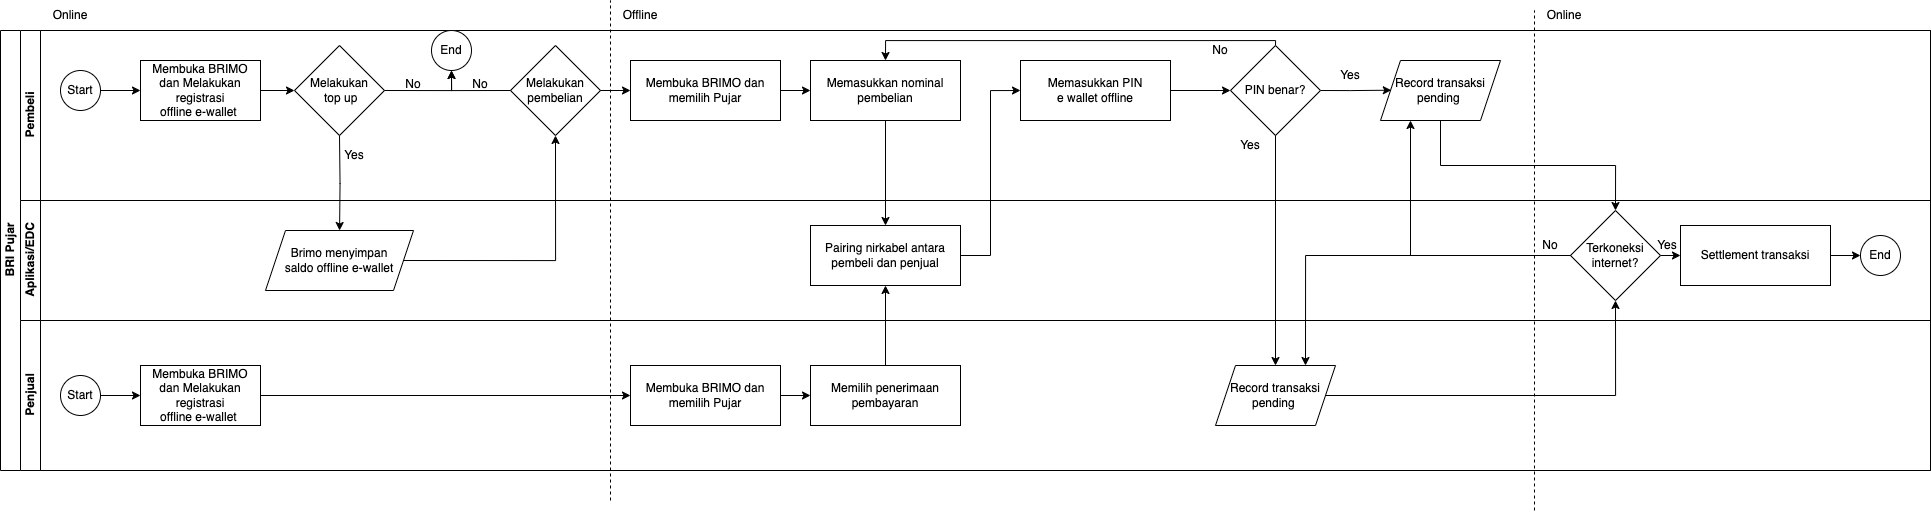

The diagram above was exported from draw.io. Its source (the exported page's mxGraphModel, read from the mxfile embedded in the PNG):
<mxGraphModel dx="1468" dy="723" grid="1" gridSize="10" guides="1" tooltips="1" connect="1" arrows="1" fold="1" page="1" pageScale="1" pageWidth="827" pageHeight="1169" background="none" math="0" shadow="0">
  <root>
    <mxCell id="0" />
    <mxCell id="1" parent="0" />
    <mxCell id="dNxyNK7c78bLwvsdeMH5-19" value="BRI Pujar" style="swimlane;html=1;childLayout=stackLayout;resizeParent=1;resizeParentMax=0;horizontal=0;startSize=20;horizontalStack=0;" parent="1" vertex="1">
      <mxGeometry x="120" y="120" width="1930" height="440" as="geometry" />
    </mxCell>
    <mxCell id="dNxyNK7c78bLwvsdeMH5-20" value="Pembeli" style="swimlane;html=1;startSize=20;horizontal=0;" parent="dNxyNK7c78bLwvsdeMH5-19" vertex="1">
      <mxGeometry x="20" width="1910" height="170" as="geometry" />
    </mxCell>
    <mxCell id="dNxyNK7c78bLwvsdeMH5-25" value="" style="edgeStyle=orthogonalEdgeStyle;rounded=0;orthogonalLoop=1;jettySize=auto;html=1;" parent="dNxyNK7c78bLwvsdeMH5-20" source="dNxyNK7c78bLwvsdeMH5-23" target="dNxyNK7c78bLwvsdeMH5-24" edge="1">
      <mxGeometry relative="1" as="geometry" />
    </mxCell>
    <mxCell id="dNxyNK7c78bLwvsdeMH5-23" value="Start" style="ellipse;whiteSpace=wrap;html=1;" parent="dNxyNK7c78bLwvsdeMH5-20" vertex="1">
      <mxGeometry x="40" y="40" width="40" height="40" as="geometry" />
    </mxCell>
    <mxCell id="dNxyNK7c78bLwvsdeMH5-24" value="Membuka BRIMO dan Melakukan registrasi &lt;br&gt;offline e-wallet&amp;nbsp;" style="rounded=0;whiteSpace=wrap;html=1;fontFamily=Helvetica;fontSize=12;fontColor=#000000;align=center;" parent="dNxyNK7c78bLwvsdeMH5-20" vertex="1">
      <mxGeometry x="120" y="30" width="120" height="60" as="geometry" />
    </mxCell>
    <mxCell id="dNxyNK7c78bLwvsdeMH5-32" value="End" style="ellipse;whiteSpace=wrap;html=1;" parent="dNxyNK7c78bLwvsdeMH5-20" vertex="1">
      <mxGeometry x="411" width="40" height="40" as="geometry" />
    </mxCell>
    <mxCell id="5Cz9RBg0qZsIoyPqIqZw-4" style="edgeStyle=orthogonalEdgeStyle;rounded=0;orthogonalLoop=1;jettySize=auto;html=1;endArrow=classic;endFill=1;exitX=1;exitY=0.5;exitDx=0;exitDy=0;entryX=0;entryY=0.5;entryDx=0;entryDy=0;" parent="dNxyNK7c78bLwvsdeMH5-20" source="dNxyNK7c78bLwvsdeMH5-24" edge="1">
      <mxGeometry relative="1" as="geometry">
        <mxPoint x="290" y="190" as="sourcePoint" />
        <mxPoint x="274" y="60" as="targetPoint" />
      </mxGeometry>
    </mxCell>
    <mxCell id="5Cz9RBg0qZsIoyPqIqZw-5" value="Melakukan&lt;br&gt;&amp;nbsp;top up" style="rhombus;whiteSpace=wrap;html=1;fontFamily=Helvetica;fontSize=12;fontColor=#000000;align=center;" parent="dNxyNK7c78bLwvsdeMH5-20" vertex="1">
      <mxGeometry x="274" y="15" width="90" height="90" as="geometry" />
    </mxCell>
    <mxCell id="5Cz9RBg0qZsIoyPqIqZw-7" value="No" style="text;html=1;strokeColor=none;fillColor=none;align=center;verticalAlign=middle;whiteSpace=wrap;rounded=0;" parent="dNxyNK7c78bLwvsdeMH5-20" vertex="1">
      <mxGeometry x="363" y="39" width="60" height="30" as="geometry" />
    </mxCell>
    <mxCell id="5Cz9RBg0qZsIoyPqIqZw-10" value="Yes" style="text;html=1;strokeColor=none;fillColor=none;align=center;verticalAlign=middle;whiteSpace=wrap;rounded=0;" parent="dNxyNK7c78bLwvsdeMH5-20" vertex="1">
      <mxGeometry x="304" y="110" width="60" height="30" as="geometry" />
    </mxCell>
    <mxCell id="5Cz9RBg0qZsIoyPqIqZw-11" value="Melakukan pembelian" style="rhombus;whiteSpace=wrap;html=1;fontFamily=Helvetica;fontSize=12;fontColor=#000000;align=center;" parent="dNxyNK7c78bLwvsdeMH5-20" vertex="1">
      <mxGeometry x="490" y="15" width="90" height="90" as="geometry" />
    </mxCell>
    <mxCell id="5Cz9RBg0qZsIoyPqIqZw-13" style="edgeStyle=orthogonalEdgeStyle;rounded=0;orthogonalLoop=1;jettySize=auto;html=1;endArrow=classic;endFill=1;exitX=1;exitY=0.5;exitDx=0;exitDy=0;entryX=0.5;entryY=1;entryDx=0;entryDy=0;" parent="dNxyNK7c78bLwvsdeMH5-20" source="5Cz9RBg0qZsIoyPqIqZw-5" target="dNxyNK7c78bLwvsdeMH5-32" edge="1">
      <mxGeometry relative="1" as="geometry">
        <mxPoint x="329" y="115" as="sourcePoint" />
        <mxPoint x="329" y="180" as="targetPoint" />
        <Array as="points">
          <mxPoint x="431" y="60" />
        </Array>
      </mxGeometry>
    </mxCell>
    <mxCell id="5Cz9RBg0qZsIoyPqIqZw-14" style="edgeStyle=orthogonalEdgeStyle;rounded=0;orthogonalLoop=1;jettySize=auto;html=1;endArrow=classic;endFill=1;exitX=0;exitY=0.5;exitDx=0;exitDy=0;entryX=0.5;entryY=1;entryDx=0;entryDy=0;" parent="dNxyNK7c78bLwvsdeMH5-20" source="5Cz9RBg0qZsIoyPqIqZw-11" target="dNxyNK7c78bLwvsdeMH5-32" edge="1">
      <mxGeometry relative="1" as="geometry">
        <mxPoint x="374" y="70" as="sourcePoint" />
        <mxPoint x="460" y="50" as="targetPoint" />
        <Array as="points">
          <mxPoint x="431" y="60" />
        </Array>
      </mxGeometry>
    </mxCell>
    <mxCell id="5Cz9RBg0qZsIoyPqIqZw-15" value="No" style="text;html=1;strokeColor=none;fillColor=none;align=center;verticalAlign=middle;whiteSpace=wrap;rounded=0;" parent="dNxyNK7c78bLwvsdeMH5-20" vertex="1">
      <mxGeometry x="430" y="39" width="60" height="30" as="geometry" />
    </mxCell>
    <mxCell id="5Cz9RBg0qZsIoyPqIqZw-16" value="Membuka BRIMO dan memilih Pujar" style="rounded=0;whiteSpace=wrap;html=1;fontFamily=Helvetica;fontSize=12;fontColor=#000000;align=center;" parent="dNxyNK7c78bLwvsdeMH5-20" vertex="1">
      <mxGeometry x="610" y="30" width="150" height="60" as="geometry" />
    </mxCell>
    <mxCell id="5Cz9RBg0qZsIoyPqIqZw-19" style="edgeStyle=orthogonalEdgeStyle;rounded=0;orthogonalLoop=1;jettySize=auto;html=1;exitX=1;exitY=0.5;exitDx=0;exitDy=0;entryX=0;entryY=0.5;entryDx=0;entryDy=0;" parent="dNxyNK7c78bLwvsdeMH5-20" source="5Cz9RBg0qZsIoyPqIqZw-11" target="5Cz9RBg0qZsIoyPqIqZw-16" edge="1">
      <mxGeometry relative="1" as="geometry">
        <mxPoint x="389" y="210" as="sourcePoint" />
        <mxPoint x="545" y="115" as="targetPoint" />
      </mxGeometry>
    </mxCell>
    <mxCell id="5Cz9RBg0qZsIoyPqIqZw-25" value="Memasukkan nominal pembelian" style="rounded=0;whiteSpace=wrap;html=1;fontFamily=Helvetica;fontSize=12;fontColor=#000000;align=center;" parent="dNxyNK7c78bLwvsdeMH5-20" vertex="1">
      <mxGeometry x="790" y="30" width="150" height="60" as="geometry" />
    </mxCell>
    <mxCell id="5Cz9RBg0qZsIoyPqIqZw-21" style="edgeStyle=orthogonalEdgeStyle;rounded=0;orthogonalLoop=1;jettySize=auto;html=1;exitX=1;exitY=0.5;exitDx=0;exitDy=0;entryX=0;entryY=0.5;entryDx=0;entryDy=0;" parent="dNxyNK7c78bLwvsdeMH5-20" source="5Cz9RBg0qZsIoyPqIqZw-16" target="5Cz9RBg0qZsIoyPqIqZw-25" edge="1">
      <mxGeometry relative="1" as="geometry">
        <Array as="points" />
      </mxGeometry>
    </mxCell>
    <mxCell id="5Cz9RBg0qZsIoyPqIqZw-31" style="edgeStyle=orthogonalEdgeStyle;rounded=0;orthogonalLoop=1;jettySize=auto;html=1;exitX=1;exitY=0.5;exitDx=0;exitDy=0;entryX=0;entryY=0.5;entryDx=0;entryDy=0;" parent="dNxyNK7c78bLwvsdeMH5-20" source="5Cz9RBg0qZsIoyPqIqZw-29" target="5Cz9RBg0qZsIoyPqIqZw-28" edge="1">
      <mxGeometry relative="1" as="geometry" />
    </mxCell>
    <mxCell id="5Cz9RBg0qZsIoyPqIqZw-29" value="Memasukkan PIN &lt;br&gt;e wallet offline" style="rounded=0;whiteSpace=wrap;html=1;fontFamily=Helvetica;fontSize=12;fontColor=#000000;align=center;" parent="dNxyNK7c78bLwvsdeMH5-20" vertex="1">
      <mxGeometry x="1000" y="30" width="150" height="60" as="geometry" />
    </mxCell>
    <mxCell id="5Cz9RBg0qZsIoyPqIqZw-32" style="edgeStyle=orthogonalEdgeStyle;rounded=0;orthogonalLoop=1;jettySize=auto;html=1;exitX=0.5;exitY=0;exitDx=0;exitDy=0;entryX=0.5;entryY=0;entryDx=0;entryDy=0;" parent="dNxyNK7c78bLwvsdeMH5-20" source="5Cz9RBg0qZsIoyPqIqZw-28" target="5Cz9RBg0qZsIoyPqIqZw-25" edge="1">
      <mxGeometry relative="1" as="geometry">
        <Array as="points">
          <mxPoint x="1255" y="10" />
          <mxPoint x="865" y="10" />
        </Array>
      </mxGeometry>
    </mxCell>
    <mxCell id="Xax2YUvtBS4LesVU_Nsi-1" style="edgeStyle=orthogonalEdgeStyle;rounded=0;orthogonalLoop=1;jettySize=auto;html=1;exitX=1;exitY=0.5;exitDx=0;exitDy=0;entryX=0.09;entryY=0.495;entryDx=0;entryDy=0;entryPerimeter=0;" parent="dNxyNK7c78bLwvsdeMH5-20" source="5Cz9RBg0qZsIoyPqIqZw-28" target="4V1pya7wFbtlg75Z-coq-14" edge="1">
      <mxGeometry relative="1" as="geometry" />
    </mxCell>
    <mxCell id="5Cz9RBg0qZsIoyPqIqZw-28" value="PIN benar?" style="rhombus;whiteSpace=wrap;html=1;fontFamily=Helvetica;fontSize=12;fontColor=#000000;align=center;" parent="dNxyNK7c78bLwvsdeMH5-20" vertex="1">
      <mxGeometry x="1210" y="15" width="90" height="90" as="geometry" />
    </mxCell>
    <mxCell id="5Cz9RBg0qZsIoyPqIqZw-33" value="No" style="text;html=1;strokeColor=none;fillColor=none;align=center;verticalAlign=middle;whiteSpace=wrap;rounded=0;" parent="dNxyNK7c78bLwvsdeMH5-20" vertex="1">
      <mxGeometry x="1170" y="5" width="60" height="30" as="geometry" />
    </mxCell>
    <mxCell id="5Cz9RBg0qZsIoyPqIqZw-36" value="Yes" style="text;html=1;strokeColor=none;fillColor=none;align=center;verticalAlign=middle;whiteSpace=wrap;rounded=0;" parent="dNxyNK7c78bLwvsdeMH5-20" vertex="1">
      <mxGeometry x="1300" y="30" width="60" height="30" as="geometry" />
    </mxCell>
    <mxCell id="4V1pya7wFbtlg75Z-coq-14" value="Record transaksi pending&amp;nbsp;" style="shape=parallelogram;perimeter=parallelogramPerimeter;whiteSpace=wrap;html=1;fixedSize=1;" parent="dNxyNK7c78bLwvsdeMH5-20" vertex="1">
      <mxGeometry x="1360" y="30" width="120" height="60" as="geometry" />
    </mxCell>
    <mxCell id="Xax2YUvtBS4LesVU_Nsi-4" value="Yes" style="text;html=1;strokeColor=none;fillColor=none;align=center;verticalAlign=middle;whiteSpace=wrap;rounded=0;" parent="dNxyNK7c78bLwvsdeMH5-20" vertex="1">
      <mxGeometry x="1200" y="100" width="60" height="30" as="geometry" />
    </mxCell>
    <mxCell id="Xax2YUvtBS4LesVU_Nsi-17" value="" style="endArrow=none;dashed=1;html=1;rounded=0;" parent="dNxyNK7c78bLwvsdeMH5-20" edge="1">
      <mxGeometry width="50" height="50" relative="1" as="geometry">
        <mxPoint x="1514" y="480" as="sourcePoint" />
        <mxPoint x="1514" y="-20" as="targetPoint" />
      </mxGeometry>
    </mxCell>
    <mxCell id="dNxyNK7c78bLwvsdeMH5-21" value="Aplikasi/EDC" style="swimlane;html=1;startSize=20;horizontal=0;" parent="dNxyNK7c78bLwvsdeMH5-19" vertex="1">
      <mxGeometry x="20" y="170" width="1910" height="120" as="geometry" />
    </mxCell>
    <mxCell id="5Cz9RBg0qZsIoyPqIqZw-20" value="Pairing nirkabel antara pembeli dan penjual" style="rounded=0;whiteSpace=wrap;html=1;fontFamily=Helvetica;fontSize=12;fontColor=#000000;align=center;" parent="dNxyNK7c78bLwvsdeMH5-21" vertex="1">
      <mxGeometry x="790" y="25" width="150" height="60" as="geometry" />
    </mxCell>
    <mxCell id="4V1pya7wFbtlg75Z-coq-1" value="Brimo menyimpan &lt;br&gt;saldo offline e-wallet" style="shape=parallelogram;perimeter=parallelogramPerimeter;whiteSpace=wrap;html=1;fixedSize=1;" parent="dNxyNK7c78bLwvsdeMH5-21" vertex="1">
      <mxGeometry x="245" y="30" width="148" height="60" as="geometry" />
    </mxCell>
    <mxCell id="5Cz9RBg0qZsIoyPqIqZw-34" value="End" style="ellipse;whiteSpace=wrap;html=1;" parent="dNxyNK7c78bLwvsdeMH5-21" vertex="1">
      <mxGeometry x="1840" y="35" width="40" height="40" as="geometry" />
    </mxCell>
    <mxCell id="Xax2YUvtBS4LesVU_Nsi-14" style="edgeStyle=orthogonalEdgeStyle;rounded=0;orthogonalLoop=1;jettySize=auto;html=1;exitX=1;exitY=0.5;exitDx=0;exitDy=0;entryX=0;entryY=0.5;entryDx=0;entryDy=0;" parent="dNxyNK7c78bLwvsdeMH5-21" source="Xax2YUvtBS4LesVU_Nsi-5" target="Xax2YUvtBS4LesVU_Nsi-13" edge="1">
      <mxGeometry relative="1" as="geometry" />
    </mxCell>
    <mxCell id="Xax2YUvtBS4LesVU_Nsi-5" value="Terkoneksi internet?" style="rhombus;whiteSpace=wrap;html=1;fontFamily=Helvetica;fontSize=12;fontColor=#000000;align=center;" parent="dNxyNK7c78bLwvsdeMH5-21" vertex="1">
      <mxGeometry x="1550" y="10" width="90" height="90" as="geometry" />
    </mxCell>
    <mxCell id="Xax2YUvtBS4LesVU_Nsi-15" style="edgeStyle=orthogonalEdgeStyle;rounded=0;orthogonalLoop=1;jettySize=auto;html=1;exitX=1;exitY=0.5;exitDx=0;exitDy=0;entryX=0;entryY=0.5;entryDx=0;entryDy=0;" parent="dNxyNK7c78bLwvsdeMH5-21" source="Xax2YUvtBS4LesVU_Nsi-13" target="5Cz9RBg0qZsIoyPqIqZw-34" edge="1">
      <mxGeometry relative="1" as="geometry" />
    </mxCell>
    <mxCell id="Xax2YUvtBS4LesVU_Nsi-13" value="Settlement transaksi" style="rounded=0;whiteSpace=wrap;html=1;fontFamily=Helvetica;fontSize=12;fontColor=#000000;align=center;" parent="dNxyNK7c78bLwvsdeMH5-21" vertex="1">
      <mxGeometry x="1660" y="25" width="150" height="60" as="geometry" />
    </mxCell>
    <mxCell id="Xax2YUvtBS4LesVU_Nsi-10" value="No" style="text;html=1;strokeColor=none;fillColor=none;align=center;verticalAlign=middle;whiteSpace=wrap;rounded=0;" parent="dNxyNK7c78bLwvsdeMH5-21" vertex="1">
      <mxGeometry x="1500" y="30" width="60" height="30" as="geometry" />
    </mxCell>
    <mxCell id="Xax2YUvtBS4LesVU_Nsi-20" value="Yes" style="text;html=1;strokeColor=none;fillColor=none;align=center;verticalAlign=middle;whiteSpace=wrap;rounded=0;" parent="dNxyNK7c78bLwvsdeMH5-21" vertex="1">
      <mxGeometry x="1617" y="30" width="60" height="30" as="geometry" />
    </mxCell>
    <mxCell id="dNxyNK7c78bLwvsdeMH5-22" value="Penjual" style="swimlane;html=1;startSize=20;horizontal=0;" parent="dNxyNK7c78bLwvsdeMH5-19" vertex="1">
      <mxGeometry x="20" y="290" width="1910" height="150" as="geometry" />
    </mxCell>
    <mxCell id="4V1pya7wFbtlg75Z-coq-6" style="edgeStyle=orthogonalEdgeStyle;rounded=0;orthogonalLoop=1;jettySize=auto;html=1;exitX=1;exitY=0.5;exitDx=0;exitDy=0;entryX=0;entryY=0.5;entryDx=0;entryDy=0;" parent="dNxyNK7c78bLwvsdeMH5-22" source="4V1pya7wFbtlg75Z-coq-4" target="4V1pya7wFbtlg75Z-coq-5" edge="1">
      <mxGeometry relative="1" as="geometry" />
    </mxCell>
    <mxCell id="4V1pya7wFbtlg75Z-coq-4" value="Start" style="ellipse;whiteSpace=wrap;html=1;" parent="dNxyNK7c78bLwvsdeMH5-22" vertex="1">
      <mxGeometry x="40" y="55" width="40" height="40" as="geometry" />
    </mxCell>
    <mxCell id="4V1pya7wFbtlg75Z-coq-8" style="edgeStyle=orthogonalEdgeStyle;rounded=0;orthogonalLoop=1;jettySize=auto;html=1;exitX=1;exitY=0.5;exitDx=0;exitDy=0;entryX=0;entryY=0.5;entryDx=0;entryDy=0;" parent="dNxyNK7c78bLwvsdeMH5-22" source="4V1pya7wFbtlg75Z-coq-5" target="4V1pya7wFbtlg75Z-coq-7" edge="1">
      <mxGeometry relative="1" as="geometry" />
    </mxCell>
    <mxCell id="4V1pya7wFbtlg75Z-coq-5" value="Membuka BRIMO dan Melakukan registrasi &lt;br&gt;offline e-wallet&amp;nbsp;" style="rounded=0;whiteSpace=wrap;html=1;fontFamily=Helvetica;fontSize=12;fontColor=#000000;align=center;" parent="dNxyNK7c78bLwvsdeMH5-22" vertex="1">
      <mxGeometry x="120" y="45" width="120" height="60" as="geometry" />
    </mxCell>
    <mxCell id="4V1pya7wFbtlg75Z-coq-10" style="edgeStyle=orthogonalEdgeStyle;rounded=0;orthogonalLoop=1;jettySize=auto;html=1;exitX=1;exitY=0.5;exitDx=0;exitDy=0;entryX=0;entryY=0.5;entryDx=0;entryDy=0;" parent="dNxyNK7c78bLwvsdeMH5-22" source="4V1pya7wFbtlg75Z-coq-7" target="4V1pya7wFbtlg75Z-coq-9" edge="1">
      <mxGeometry relative="1" as="geometry" />
    </mxCell>
    <mxCell id="4V1pya7wFbtlg75Z-coq-7" value="Membuka BRIMO dan memilih Pujar" style="rounded=0;whiteSpace=wrap;html=1;fontFamily=Helvetica;fontSize=12;fontColor=#000000;align=center;" parent="dNxyNK7c78bLwvsdeMH5-22" vertex="1">
      <mxGeometry x="610" y="45" width="150" height="60" as="geometry" />
    </mxCell>
    <mxCell id="4V1pya7wFbtlg75Z-coq-9" value="Memilih penerimaan pembayaran" style="rounded=0;whiteSpace=wrap;html=1;fontFamily=Helvetica;fontSize=12;fontColor=#000000;align=center;" parent="dNxyNK7c78bLwvsdeMH5-22" vertex="1">
      <mxGeometry x="790" y="45" width="150" height="60" as="geometry" />
    </mxCell>
    <mxCell id="Xax2YUvtBS4LesVU_Nsi-2" value="Record transaksi pending&amp;nbsp;" style="shape=parallelogram;perimeter=parallelogramPerimeter;whiteSpace=wrap;html=1;fixedSize=1;" parent="dNxyNK7c78bLwvsdeMH5-22" vertex="1">
      <mxGeometry x="1195" y="45" width="120" height="60" as="geometry" />
    </mxCell>
    <mxCell id="5Cz9RBg0qZsIoyPqIqZw-12" style="edgeStyle=orthogonalEdgeStyle;rounded=0;orthogonalLoop=1;jettySize=auto;html=1;entryX=0.5;entryY=1;entryDx=0;entryDy=0;exitX=1;exitY=0.5;exitDx=0;exitDy=0;" parent="dNxyNK7c78bLwvsdeMH5-19" source="4V1pya7wFbtlg75Z-coq-1" target="5Cz9RBg0qZsIoyPqIqZw-11" edge="1">
      <mxGeometry relative="1" as="geometry">
        <mxPoint x="399" y="230" as="sourcePoint" />
      </mxGeometry>
    </mxCell>
    <mxCell id="5Cz9RBg0qZsIoyPqIqZw-26" style="edgeStyle=orthogonalEdgeStyle;rounded=0;orthogonalLoop=1;jettySize=auto;html=1;exitX=0.5;exitY=1;exitDx=0;exitDy=0;entryX=0.5;entryY=0;entryDx=0;entryDy=0;" parent="dNxyNK7c78bLwvsdeMH5-19" source="5Cz9RBg0qZsIoyPqIqZw-25" target="5Cz9RBg0qZsIoyPqIqZw-20" edge="1">
      <mxGeometry relative="1" as="geometry" />
    </mxCell>
    <mxCell id="4V1pya7wFbtlg75Z-coq-2" style="edgeStyle=orthogonalEdgeStyle;rounded=0;orthogonalLoop=1;jettySize=auto;html=1;exitX=0.5;exitY=1;exitDx=0;exitDy=0;" parent="dNxyNK7c78bLwvsdeMH5-19" target="4V1pya7wFbtlg75Z-coq-1" edge="1">
      <mxGeometry relative="1" as="geometry">
        <mxPoint x="339" y="105" as="sourcePoint" />
        <mxPoint x="338" y="200" as="targetPoint" />
      </mxGeometry>
    </mxCell>
    <mxCell id="4V1pya7wFbtlg75Z-coq-3" style="edgeStyle=orthogonalEdgeStyle;rounded=0;orthogonalLoop=1;jettySize=auto;html=1;exitX=1;exitY=0.5;exitDx=0;exitDy=0;entryX=0;entryY=0.5;entryDx=0;entryDy=0;" parent="dNxyNK7c78bLwvsdeMH5-19" source="5Cz9RBg0qZsIoyPqIqZw-20" target="5Cz9RBg0qZsIoyPqIqZw-29" edge="1">
      <mxGeometry relative="1" as="geometry" />
    </mxCell>
    <mxCell id="4V1pya7wFbtlg75Z-coq-11" style="edgeStyle=orthogonalEdgeStyle;rounded=0;orthogonalLoop=1;jettySize=auto;html=1;exitX=0.5;exitY=0;exitDx=0;exitDy=0;entryX=0.5;entryY=1;entryDx=0;entryDy=0;" parent="dNxyNK7c78bLwvsdeMH5-19" source="4V1pya7wFbtlg75Z-coq-9" target="5Cz9RBg0qZsIoyPqIqZw-20" edge="1">
      <mxGeometry relative="1" as="geometry" />
    </mxCell>
    <mxCell id="Xax2YUvtBS4LesVU_Nsi-3" style="edgeStyle=orthogonalEdgeStyle;rounded=0;orthogonalLoop=1;jettySize=auto;html=1;exitX=0.5;exitY=1;exitDx=0;exitDy=0;" parent="dNxyNK7c78bLwvsdeMH5-19" source="5Cz9RBg0qZsIoyPqIqZw-28" target="Xax2YUvtBS4LesVU_Nsi-2" edge="1">
      <mxGeometry relative="1" as="geometry" />
    </mxCell>
    <mxCell id="Xax2YUvtBS4LesVU_Nsi-6" style="edgeStyle=orthogonalEdgeStyle;rounded=0;orthogonalLoop=1;jettySize=auto;html=1;exitX=0.5;exitY=1;exitDx=0;exitDy=0;entryX=0.5;entryY=0;entryDx=0;entryDy=0;" parent="dNxyNK7c78bLwvsdeMH5-19" source="4V1pya7wFbtlg75Z-coq-14" target="Xax2YUvtBS4LesVU_Nsi-5" edge="1">
      <mxGeometry relative="1" as="geometry" />
    </mxCell>
    <mxCell id="Xax2YUvtBS4LesVU_Nsi-7" style="edgeStyle=orthogonalEdgeStyle;rounded=0;orthogonalLoop=1;jettySize=auto;html=1;exitX=1;exitY=0.5;exitDx=0;exitDy=0;entryX=0.5;entryY=1;entryDx=0;entryDy=0;" parent="dNxyNK7c78bLwvsdeMH5-19" source="Xax2YUvtBS4LesVU_Nsi-2" target="Xax2YUvtBS4LesVU_Nsi-5" edge="1">
      <mxGeometry relative="1" as="geometry" />
    </mxCell>
    <mxCell id="Xax2YUvtBS4LesVU_Nsi-8" style="edgeStyle=orthogonalEdgeStyle;rounded=0;orthogonalLoop=1;jettySize=auto;html=1;exitX=0;exitY=0.5;exitDx=0;exitDy=0;entryX=0.75;entryY=0;entryDx=0;entryDy=0;" parent="dNxyNK7c78bLwvsdeMH5-19" source="Xax2YUvtBS4LesVU_Nsi-5" target="Xax2YUvtBS4LesVU_Nsi-2" edge="1">
      <mxGeometry relative="1" as="geometry" />
    </mxCell>
    <mxCell id="Xax2YUvtBS4LesVU_Nsi-9" style="edgeStyle=orthogonalEdgeStyle;rounded=0;orthogonalLoop=1;jettySize=auto;html=1;exitX=0;exitY=0.5;exitDx=0;exitDy=0;entryX=0.25;entryY=1;entryDx=0;entryDy=0;" parent="dNxyNK7c78bLwvsdeMH5-19" source="Xax2YUvtBS4LesVU_Nsi-5" target="4V1pya7wFbtlg75Z-coq-14" edge="1">
      <mxGeometry relative="1" as="geometry">
        <Array as="points">
          <mxPoint x="1410" y="225" />
        </Array>
      </mxGeometry>
    </mxCell>
    <mxCell id="5Cz9RBg0qZsIoyPqIqZw-17" value="" style="endArrow=none;dashed=1;html=1;rounded=0;" parent="1" edge="1">
      <mxGeometry width="50" height="50" relative="1" as="geometry">
        <mxPoint x="730" y="590" as="sourcePoint" />
        <mxPoint x="730" y="90" as="targetPoint" />
      </mxGeometry>
    </mxCell>
    <mxCell id="5Cz9RBg0qZsIoyPqIqZw-18" value="Offline" style="text;html=1;strokeColor=none;fillColor=none;align=center;verticalAlign=middle;whiteSpace=wrap;rounded=0;" parent="1" vertex="1">
      <mxGeometry x="730" y="90" width="60" height="30" as="geometry" />
    </mxCell>
    <mxCell id="Xax2YUvtBS4LesVU_Nsi-18" value="Online" style="text;html=1;strokeColor=none;fillColor=none;align=center;verticalAlign=middle;whiteSpace=wrap;rounded=0;" parent="1" vertex="1">
      <mxGeometry x="160" y="90" width="60" height="30" as="geometry" />
    </mxCell>
    <mxCell id="Xax2YUvtBS4LesVU_Nsi-19" value="Online" style="text;html=1;strokeColor=none;fillColor=none;align=center;verticalAlign=middle;whiteSpace=wrap;rounded=0;" parent="1" vertex="1">
      <mxGeometry x="1654" y="90" width="60" height="30" as="geometry" />
    </mxCell>
  </root>
</mxGraphModel>